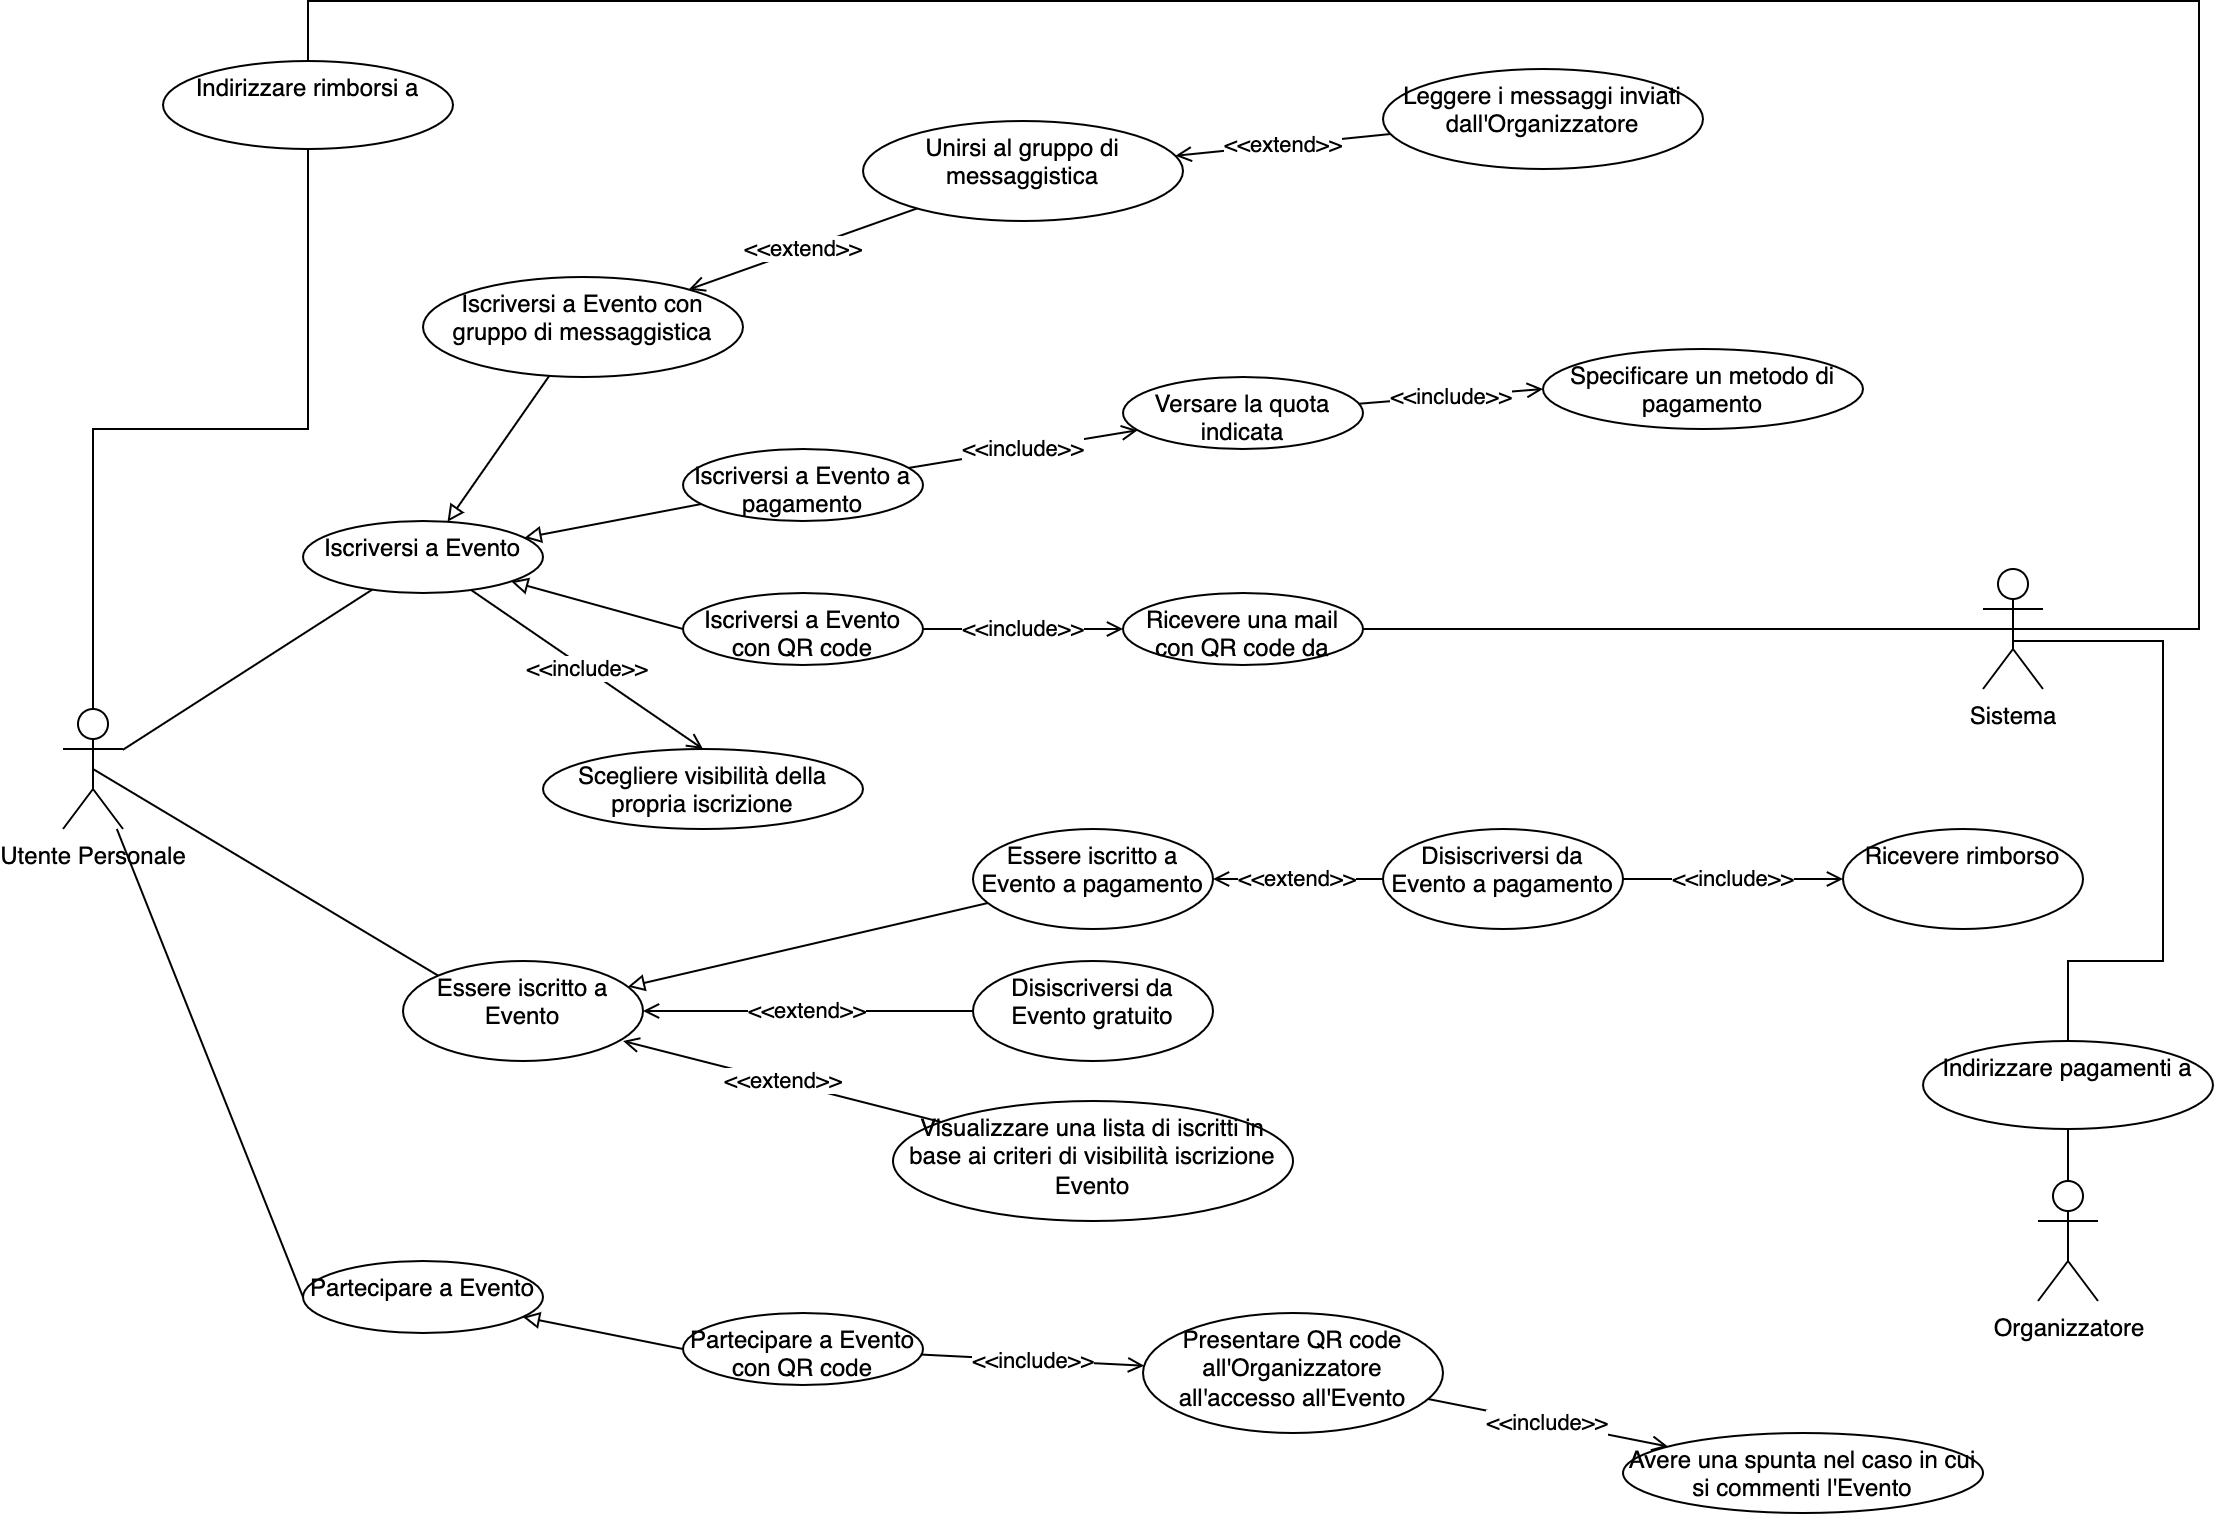

The diagram above was exported from draw.io. Its source (the exported page's mxGraphModel, read from the mxfile embedded in the PNG):
<mxGraphModel dx="1426" dy="712" grid="1" gridSize="10" guides="1" tooltips="1" connect="1" arrows="1" fold="1" page="1" pageScale="1" pageWidth="1169" pageHeight="827" math="0" shadow="0">
  <root>
    <mxCell id="0" />
    <mxCell id="1" parent="0" />
    <mxCell id="oSO0OU5fLL5DRtr9NipY-3" value="" style="rounded=0;orthogonalLoop=1;jettySize=auto;html=1;endArrow=none;endFill=0;" parent="1" source="oSO0OU5fLL5DRtr9NipY-1" target="oSO0OU5fLL5DRtr9NipY-2" edge="1">
      <mxGeometry relative="1" as="geometry" />
    </mxCell>
    <mxCell id="oSO0OU5fLL5DRtr9NipY-17" style="edgeStyle=none;rounded=0;orthogonalLoop=1;jettySize=auto;html=1;entryX=0;entryY=0.5;entryDx=0;entryDy=0;endArrow=none;endFill=0;" parent="1" source="oSO0OU5fLL5DRtr9NipY-1" target="oSO0OU5fLL5DRtr9NipY-16" edge="1">
      <mxGeometry relative="1" as="geometry" />
    </mxCell>
    <mxCell id="oSO0OU5fLL5DRtr9NipY-34" style="edgeStyle=none;rounded=0;orthogonalLoop=1;jettySize=auto;html=1;entryX=0;entryY=0;entryDx=0;entryDy=0;endArrow=none;endFill=0;exitX=0.5;exitY=0.5;exitDx=0;exitDy=0;exitPerimeter=0;" parent="1" source="oSO0OU5fLL5DRtr9NipY-1" target="oSO0OU5fLL5DRtr9NipY-33" edge="1">
      <mxGeometry relative="1" as="geometry" />
    </mxCell>
    <mxCell id="oSO0OU5fLL5DRtr9NipY-1" value="Utente Personale" style="shape=umlActor;verticalLabelPosition=bottom;verticalAlign=top;html=1;outlineConnect=0;" parent="1" vertex="1">
      <mxGeometry x="70" y="384" width="30" height="60" as="geometry" />
    </mxCell>
    <mxCell id="oSO0OU5fLL5DRtr9NipY-5" value="" style="edgeStyle=none;rounded=0;orthogonalLoop=1;jettySize=auto;html=1;endArrow=block;endFill=0;" parent="1" source="oSO0OU5fLL5DRtr9NipY-4" target="oSO0OU5fLL5DRtr9NipY-2" edge="1">
      <mxGeometry relative="1" as="geometry" />
    </mxCell>
    <mxCell id="oSO0OU5fLL5DRtr9NipY-20" style="edgeStyle=none;rounded=0;orthogonalLoop=1;jettySize=auto;html=1;endArrow=block;endFill=0;exitX=0;exitY=0.5;exitDx=0;exitDy=0;" parent="1" source="oSO0OU5fLL5DRtr9NipY-19" target="oSO0OU5fLL5DRtr9NipY-2" edge="1">
      <mxGeometry relative="1" as="geometry" />
    </mxCell>
    <mxCell id="oSO0OU5fLL5DRtr9NipY-32" value="&amp;lt;&amp;lt;include&amp;gt;&amp;gt;" style="edgeStyle=none;rounded=0;orthogonalLoop=1;jettySize=auto;html=1;entryX=0.5;entryY=0;entryDx=0;entryDy=0;endArrow=open;endFill=0;" parent="1" source="oSO0OU5fLL5DRtr9NipY-2" target="oSO0OU5fLL5DRtr9NipY-31" edge="1">
      <mxGeometry relative="1" as="geometry" />
    </mxCell>
    <mxCell id="oSO0OU5fLL5DRtr9NipY-2" value="Iscriversi a Evento" style="ellipse;whiteSpace=wrap;html=1;verticalAlign=top;" parent="1" vertex="1">
      <mxGeometry x="190" y="290" width="120" height="36" as="geometry" />
    </mxCell>
    <mxCell id="oSO0OU5fLL5DRtr9NipY-9" value="&amp;lt;&amp;lt;include&amp;gt;&amp;gt;" style="edgeStyle=none;rounded=0;orthogonalLoop=1;jettySize=auto;html=1;endArrow=open;endFill=0;" parent="1" source="oSO0OU5fLL5DRtr9NipY-4" target="oSO0OU5fLL5DRtr9NipY-8" edge="1">
      <mxGeometry relative="1" as="geometry" />
    </mxCell>
    <mxCell id="oSO0OU5fLL5DRtr9NipY-4" value="Iscriversi a Evento a pagamento" style="ellipse;whiteSpace=wrap;html=1;verticalAlign=top;" parent="1" vertex="1">
      <mxGeometry x="380" y="254" width="120" height="36" as="geometry" />
    </mxCell>
    <mxCell id="oSO0OU5fLL5DRtr9NipY-13" value="&amp;lt;&amp;lt;include&amp;gt;&amp;gt;" style="edgeStyle=none;rounded=0;orthogonalLoop=1;jettySize=auto;html=1;endArrow=open;endFill=0;" parent="1" source="oSO0OU5fLL5DRtr9NipY-6" target="oSO0OU5fLL5DRtr9NipY-12" edge="1">
      <mxGeometry relative="1" as="geometry" />
    </mxCell>
    <mxCell id="oSO0OU5fLL5DRtr9NipY-6" value="Partecipare a Evento con QR code" style="ellipse;whiteSpace=wrap;html=1;verticalAlign=top;" parent="1" vertex="1">
      <mxGeometry x="380" y="686" width="120" height="36" as="geometry" />
    </mxCell>
    <mxCell id="oSO0OU5fLL5DRtr9NipY-11" value="&amp;lt;&amp;lt;include&amp;gt;&amp;gt;" style="edgeStyle=none;rounded=0;orthogonalLoop=1;jettySize=auto;html=1;entryX=0;entryY=0.5;entryDx=0;entryDy=0;endArrow=open;endFill=0;" parent="1" source="oSO0OU5fLL5DRtr9NipY-8" target="oSO0OU5fLL5DRtr9NipY-10" edge="1">
      <mxGeometry relative="1" as="geometry" />
    </mxCell>
    <mxCell id="oSO0OU5fLL5DRtr9NipY-8" value="Versare la quota indicata" style="ellipse;whiteSpace=wrap;html=1;verticalAlign=top;" parent="1" vertex="1">
      <mxGeometry x="600" y="218" width="120" height="36" as="geometry" />
    </mxCell>
    <mxCell id="oSO0OU5fLL5DRtr9NipY-10" value="Specificare un metodo di pagamento" style="ellipse;whiteSpace=wrap;html=1;verticalAlign=top;" parent="1" vertex="1">
      <mxGeometry x="810" y="204" width="160" height="40" as="geometry" />
    </mxCell>
    <mxCell id="oSO0OU5fLL5DRtr9NipY-15" value="&amp;lt;&amp;lt;include&amp;gt;&amp;gt;" style="edgeStyle=none;rounded=0;orthogonalLoop=1;jettySize=auto;html=1;endArrow=open;endFill=0;" parent="1" source="oSO0OU5fLL5DRtr9NipY-12" target="oSO0OU5fLL5DRtr9NipY-14" edge="1">
      <mxGeometry relative="1" as="geometry" />
    </mxCell>
    <mxCell id="oSO0OU5fLL5DRtr9NipY-12" value="Presentare QR code all'Organizzatore all'accesso all'Evento" style="ellipse;whiteSpace=wrap;html=1;verticalAlign=top;" parent="1" vertex="1">
      <mxGeometry x="610" y="686" width="150" height="60" as="geometry" />
    </mxCell>
    <mxCell id="oSO0OU5fLL5DRtr9NipY-14" value="Avere una spunta nel caso in cui si commenti l'Evento" style="ellipse;whiteSpace=wrap;html=1;verticalAlign=top;" parent="1" vertex="1">
      <mxGeometry x="850" y="746" width="180" height="40" as="geometry" />
    </mxCell>
    <mxCell id="oSO0OU5fLL5DRtr9NipY-18" style="edgeStyle=none;rounded=0;orthogonalLoop=1;jettySize=auto;html=1;endArrow=block;endFill=0;exitX=0;exitY=0.5;exitDx=0;exitDy=0;" parent="1" source="oSO0OU5fLL5DRtr9NipY-6" target="oSO0OU5fLL5DRtr9NipY-16" edge="1">
      <mxGeometry relative="1" as="geometry" />
    </mxCell>
    <mxCell id="oSO0OU5fLL5DRtr9NipY-16" value="Partecipare a Evento" style="ellipse;whiteSpace=wrap;html=1;verticalAlign=top;" parent="1" vertex="1">
      <mxGeometry x="190" y="660" width="120" height="36" as="geometry" />
    </mxCell>
    <mxCell id="oSO0OU5fLL5DRtr9NipY-19" value="Iscriversi a Evento con QR code" style="ellipse;whiteSpace=wrap;html=1;verticalAlign=top;" parent="1" vertex="1">
      <mxGeometry x="380" y="326" width="120" height="36" as="geometry" />
    </mxCell>
    <mxCell id="oSO0OU5fLL5DRtr9NipY-22" value="&amp;lt;&amp;lt;include&amp;gt;&amp;gt;" style="edgeStyle=none;rounded=0;orthogonalLoop=1;jettySize=auto;html=1;endArrow=open;endFill=0;" parent="1" source="oSO0OU5fLL5DRtr9NipY-19" target="oSO0OU5fLL5DRtr9NipY-21" edge="1">
      <mxGeometry relative="1" as="geometry" />
    </mxCell>
    <mxCell id="oSO0OU5fLL5DRtr9NipY-24" style="edgeStyle=none;rounded=0;orthogonalLoop=1;jettySize=auto;html=1;entryX=0.5;entryY=0.5;entryDx=0;entryDy=0;entryPerimeter=0;endArrow=none;endFill=0;" parent="1" source="oSO0OU5fLL5DRtr9NipY-21" target="oSO0OU5fLL5DRtr9NipY-23" edge="1">
      <mxGeometry relative="1" as="geometry" />
    </mxCell>
    <mxCell id="oSO0OU5fLL5DRtr9NipY-21" value="Ricevere una mail con QR code da" style="ellipse;whiteSpace=wrap;html=1;verticalAlign=top;" parent="1" vertex="1">
      <mxGeometry x="600" y="326" width="120" height="36" as="geometry" />
    </mxCell>
    <mxCell id="QE8cy6hKMKHWwT3ygOGF-10" style="edgeStyle=orthogonalEdgeStyle;rounded=0;orthogonalLoop=1;jettySize=auto;html=1;entryX=0.5;entryY=0;entryDx=0;entryDy=0;endArrow=none;endFill=0;exitX=0.5;exitY=0.5;exitDx=0;exitDy=0;exitPerimeter=0;" parent="1" source="oSO0OU5fLL5DRtr9NipY-23" target="QE8cy6hKMKHWwT3ygOGF-2" edge="1">
      <mxGeometry relative="1" as="geometry">
        <Array as="points">
          <mxPoint x="1045" y="350" />
          <mxPoint x="1120" y="350" />
          <mxPoint x="1120" y="510" />
          <mxPoint x="1073" y="510" />
          <mxPoint x="1073" y="550" />
        </Array>
      </mxGeometry>
    </mxCell>
    <mxCell id="oSO0OU5fLL5DRtr9NipY-23" value="Sistema" style="shape=umlActor;verticalLabelPosition=bottom;verticalAlign=top;html=1;outlineConnect=0;" parent="1" vertex="1">
      <mxGeometry x="1030" y="314" width="30" height="60" as="geometry" />
    </mxCell>
    <mxCell id="oSO0OU5fLL5DRtr9NipY-26" value="" style="edgeStyle=none;rounded=0;orthogonalLoop=1;jettySize=auto;html=1;endArrow=block;endFill=0;" parent="1" source="oSO0OU5fLL5DRtr9NipY-25" target="oSO0OU5fLL5DRtr9NipY-2" edge="1">
      <mxGeometry relative="1" as="geometry" />
    </mxCell>
    <mxCell id="oSO0OU5fLL5DRtr9NipY-25" value="Iscriversi a Evento con gruppo di messaggistica" style="ellipse;whiteSpace=wrap;html=1;verticalAlign=top;" parent="1" vertex="1">
      <mxGeometry x="250" y="168" width="160" height="50" as="geometry" />
    </mxCell>
    <mxCell id="oSO0OU5fLL5DRtr9NipY-28" value="&amp;lt;&amp;lt;extend&amp;gt;&amp;gt;" style="edgeStyle=none;rounded=0;orthogonalLoop=1;jettySize=auto;html=1;endArrow=open;endFill=0;" parent="1" source="oSO0OU5fLL5DRtr9NipY-27" target="oSO0OU5fLL5DRtr9NipY-25" edge="1">
      <mxGeometry relative="1" as="geometry" />
    </mxCell>
    <mxCell id="oSO0OU5fLL5DRtr9NipY-30" value="&amp;lt;&amp;lt;extend&amp;gt;&amp;gt;" style="edgeStyle=none;rounded=0;orthogonalLoop=1;jettySize=auto;html=1;endArrow=open;endFill=0;" parent="1" source="oSO0OU5fLL5DRtr9NipY-29" target="oSO0OU5fLL5DRtr9NipY-27" edge="1">
      <mxGeometry relative="1" as="geometry" />
    </mxCell>
    <mxCell id="oSO0OU5fLL5DRtr9NipY-27" value="Unirsi al gruppo di messaggistica" style="ellipse;whiteSpace=wrap;html=1;verticalAlign=top;" parent="1" vertex="1">
      <mxGeometry x="470" y="90" width="160" height="50" as="geometry" />
    </mxCell>
    <mxCell id="oSO0OU5fLL5DRtr9NipY-29" value="Leggere i messaggi inviati dall'Organizzatore" style="ellipse;whiteSpace=wrap;html=1;verticalAlign=top;" parent="1" vertex="1">
      <mxGeometry x="730" y="64" width="160" height="50" as="geometry" />
    </mxCell>
    <mxCell id="oSO0OU5fLL5DRtr9NipY-31" value="Scegliere visibilità della propria iscrizione" style="ellipse;whiteSpace=wrap;html=1;verticalAlign=top;" parent="1" vertex="1">
      <mxGeometry x="310" y="404" width="160" height="40" as="geometry" />
    </mxCell>
    <mxCell id="oSO0OU5fLL5DRtr9NipY-36" value="&amp;lt;&amp;lt;extend&amp;gt;&amp;gt;" style="edgeStyle=none;rounded=0;orthogonalLoop=1;jettySize=auto;html=1;endArrow=open;endFill=0;" parent="1" source="oSO0OU5fLL5DRtr9NipY-35" target="oSO0OU5fLL5DRtr9NipY-33" edge="1">
      <mxGeometry relative="1" as="geometry" />
    </mxCell>
    <mxCell id="oSO0OU5fLL5DRtr9NipY-40" value="" style="edgeStyle=none;rounded=0;orthogonalLoop=1;jettySize=auto;html=1;endArrow=block;endFill=0;" parent="1" source="oSO0OU5fLL5DRtr9NipY-39" target="oSO0OU5fLL5DRtr9NipY-33" edge="1">
      <mxGeometry relative="1" as="geometry" />
    </mxCell>
    <mxCell id="oSO0OU5fLL5DRtr9NipY-33" value="Essere iscritto a Evento" style="ellipse;whiteSpace=wrap;html=1;verticalAlign=top;" parent="1" vertex="1">
      <mxGeometry x="240" y="510" width="120" height="50" as="geometry" />
    </mxCell>
    <mxCell id="oSO0OU5fLL5DRtr9NipY-35" value="Disiscriversi da Evento gratuito" style="ellipse;whiteSpace=wrap;html=1;verticalAlign=top;" parent="1" vertex="1">
      <mxGeometry x="525" y="510" width="120" height="50" as="geometry" />
    </mxCell>
    <mxCell id="oSO0OU5fLL5DRtr9NipY-38" value="&amp;lt;&amp;lt;extend&amp;gt;&amp;gt;" style="edgeStyle=none;rounded=0;orthogonalLoop=1;jettySize=auto;html=1;entryX=0.917;entryY=0.8;entryDx=0;entryDy=0;entryPerimeter=0;endArrow=open;endFill=0;" parent="1" source="oSO0OU5fLL5DRtr9NipY-37" target="oSO0OU5fLL5DRtr9NipY-33" edge="1">
      <mxGeometry relative="1" as="geometry" />
    </mxCell>
    <mxCell id="oSO0OU5fLL5DRtr9NipY-37" value="Visualizzare una lista di iscritti in base ai criteri di visibilità iscrizione Evento" style="ellipse;whiteSpace=wrap;html=1;verticalAlign=top;" parent="1" vertex="1">
      <mxGeometry x="485" y="580" width="200" height="60" as="geometry" />
    </mxCell>
    <mxCell id="oSO0OU5fLL5DRtr9NipY-39" value="Essere iscritto a Evento a pagamento" style="ellipse;whiteSpace=wrap;html=1;verticalAlign=top;" parent="1" vertex="1">
      <mxGeometry x="525" y="444" width="120" height="50" as="geometry" />
    </mxCell>
    <mxCell id="oSO0OU5fLL5DRtr9NipY-42" value="&amp;lt;&amp;lt;extend&amp;gt;&amp;gt;" style="edgeStyle=none;rounded=0;orthogonalLoop=1;jettySize=auto;html=1;endArrow=open;endFill=0;" parent="1" source="oSO0OU5fLL5DRtr9NipY-41" target="oSO0OU5fLL5DRtr9NipY-39" edge="1">
      <mxGeometry relative="1" as="geometry" />
    </mxCell>
    <mxCell id="oSO0OU5fLL5DRtr9NipY-44" value="&amp;lt;&amp;lt;include&amp;gt;&amp;gt;" style="edgeStyle=none;rounded=0;orthogonalLoop=1;jettySize=auto;html=1;endArrow=open;endFill=0;" parent="1" source="oSO0OU5fLL5DRtr9NipY-41" target="oSO0OU5fLL5DRtr9NipY-43" edge="1">
      <mxGeometry relative="1" as="geometry" />
    </mxCell>
    <mxCell id="oSO0OU5fLL5DRtr9NipY-41" value="Disiscriversi da Evento a pagamento" style="ellipse;whiteSpace=wrap;html=1;verticalAlign=top;" parent="1" vertex="1">
      <mxGeometry x="730" y="444" width="120" height="50" as="geometry" />
    </mxCell>
    <mxCell id="oSO0OU5fLL5DRtr9NipY-43" value="Ricevere rimborso" style="ellipse;whiteSpace=wrap;html=1;verticalAlign=top;" parent="1" vertex="1">
      <mxGeometry x="960" y="444" width="120" height="50" as="geometry" />
    </mxCell>
    <mxCell id="QE8cy6hKMKHWwT3ygOGF-7" style="edgeStyle=orthogonalEdgeStyle;rounded=0;orthogonalLoop=1;jettySize=auto;html=1;entryX=0.5;entryY=0;entryDx=0;entryDy=0;endArrow=none;endFill=0;exitX=0.5;exitY=0.5;exitDx=0;exitDy=0;exitPerimeter=0;" parent="1" source="oSO0OU5fLL5DRtr9NipY-23" target="QE8cy6hKMKHWwT3ygOGF-6" edge="1">
      <mxGeometry relative="1" as="geometry">
        <Array as="points">
          <mxPoint x="1138" y="344" />
          <mxPoint x="1138" y="30" />
          <mxPoint x="193" y="30" />
        </Array>
      </mxGeometry>
    </mxCell>
    <mxCell id="QE8cy6hKMKHWwT3ygOGF-2" value="Indirizzare pagamenti a" style="ellipse;whiteSpace=wrap;html=1;verticalAlign=top;" parent="1" vertex="1">
      <mxGeometry x="1000" y="550" width="145" height="44" as="geometry" />
    </mxCell>
    <mxCell id="QE8cy6hKMKHWwT3ygOGF-11" value="" style="edgeStyle=orthogonalEdgeStyle;rounded=0;orthogonalLoop=1;jettySize=auto;html=1;endArrow=none;endFill=0;" parent="1" source="QE8cy6hKMKHWwT3ygOGF-4" target="QE8cy6hKMKHWwT3ygOGF-2" edge="1">
      <mxGeometry relative="1" as="geometry" />
    </mxCell>
    <mxCell id="QE8cy6hKMKHWwT3ygOGF-4" value="Organizzatore" style="shape=umlActor;verticalLabelPosition=bottom;verticalAlign=top;html=1;outlineConnect=0;" parent="1" vertex="1">
      <mxGeometry x="1057.5" y="620" width="30" height="60" as="geometry" />
    </mxCell>
    <mxCell id="QE8cy6hKMKHWwT3ygOGF-8" style="edgeStyle=orthogonalEdgeStyle;rounded=0;orthogonalLoop=1;jettySize=auto;html=1;entryX=0.5;entryY=0;entryDx=0;entryDy=0;entryPerimeter=0;endArrow=none;endFill=0;exitX=0.5;exitY=1;exitDx=0;exitDy=0;" parent="1" source="QE8cy6hKMKHWwT3ygOGF-6" target="oSO0OU5fLL5DRtr9NipY-1" edge="1">
      <mxGeometry relative="1" as="geometry" />
    </mxCell>
    <mxCell id="QE8cy6hKMKHWwT3ygOGF-6" value="Indirizzare rimborsi a" style="ellipse;whiteSpace=wrap;html=1;verticalAlign=top;" parent="1" vertex="1">
      <mxGeometry x="120" y="60" width="145" height="44" as="geometry" />
    </mxCell>
  </root>
</mxGraphModel>